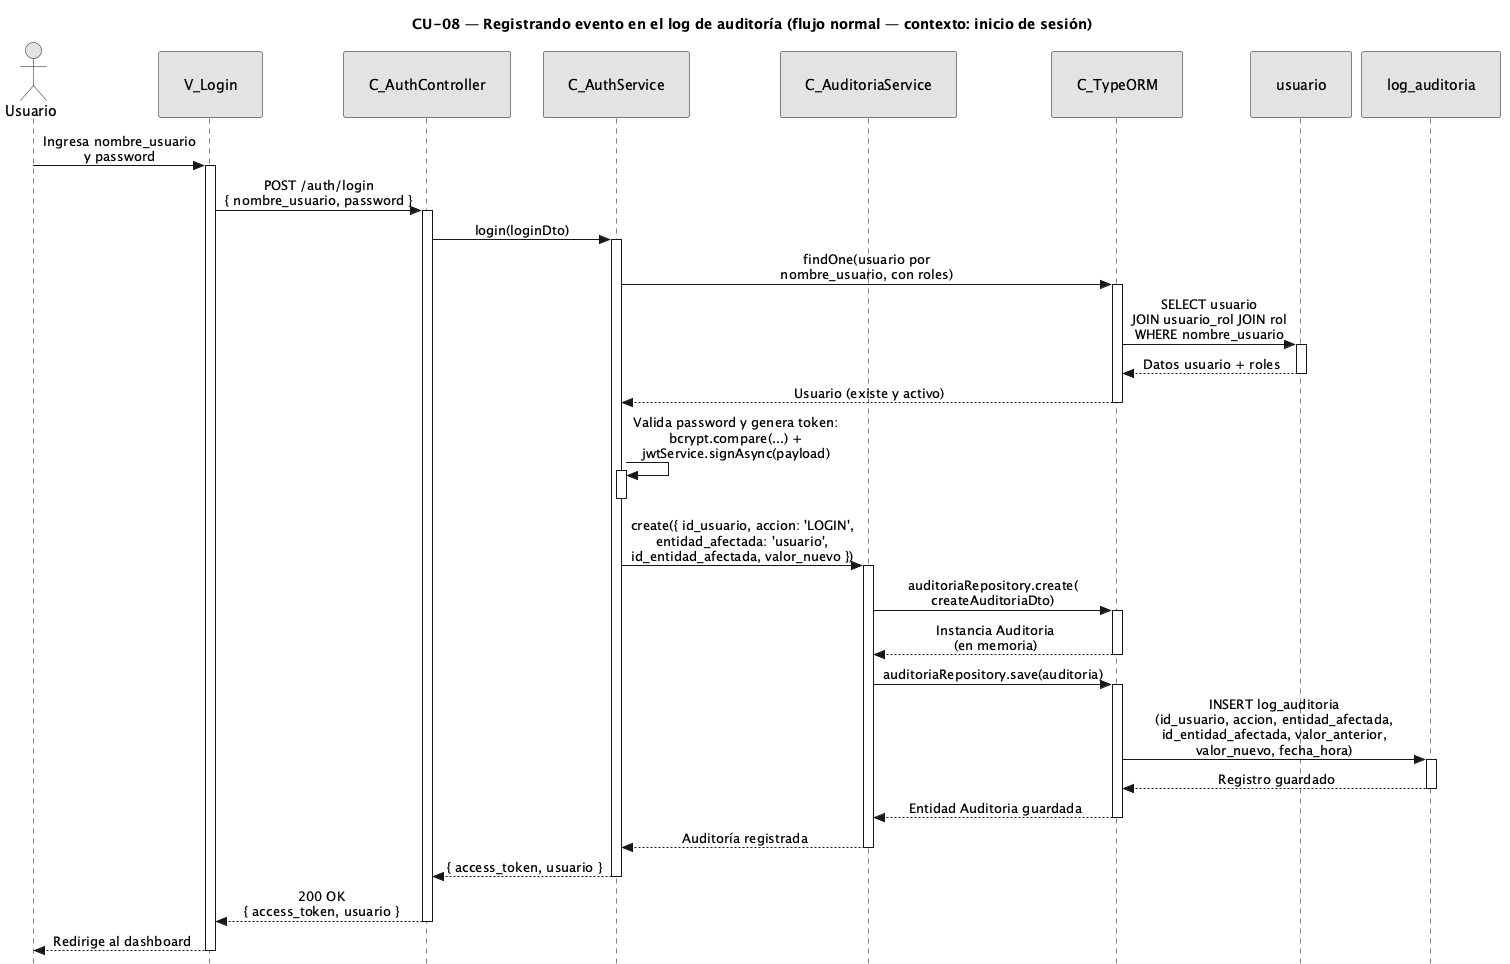

The diagram above was rendered by PlantUML. Its source (embedded in the PNG):
@startuml CU08-normal
title CU-08 — Registrando evento en el log de auditoría (flujo normal — contexto: inicio de sesión)

skinparam style strictuml
skinparam monochrome true
skinparam shadowing false
skinparam sequenceMessageAlign center
<style>
sequenceDiagram {
  participant {
    padding 25
  }
  actor {
    padding 20
  }
}
</style>
skinparam sequence {
  MessageAlign center
  LifeLineBorderColor black
}
hide footbox

actor "Usuario" as user
participant "V_Login" as view
participant "C_AuthController" as ctrl
participant "C_AuthService" as caller
participant "C_AuditoriaService" as aud
participant "C_TypeORM" as orm
participant "usuario" as uent
participant "log_auditoria" as aent

user -> view : Ingresa nombre_usuario\ny password
activate view

view -> ctrl : POST /auth/login\n{ nombre_usuario, password }
activate ctrl

ctrl -> caller : login(loginDto)
activate caller

caller -> orm : findOne(usuario por\nnombre_usuario, con roles)
activate orm

orm -> uent : SELECT usuario\nJOIN usuario_rol JOIN rol\nWHERE nombre_usuario
activate uent
uent --> orm : Datos usuario + roles
deactivate uent

orm --> caller : Usuario (existe y activo)
deactivate orm

caller -> caller : Valida password y genera token:\nbcrypt.compare(...) +\njwtService.signAsync(payload)
activate caller
deactivate caller

caller -> aud : create({ id_usuario, accion: 'LOGIN',\nentidad_afectada: 'usuario',\nid_entidad_afectada, valor_nuevo })
activate aud

aud -> orm : auditoriaRepository.create(\ncreateAuditoriaDto)
activate orm
orm --> aud : Instancia Auditoria\n(en memoria)
deactivate orm

aud -> orm : auditoriaRepository.save(auditoria)
activate orm

orm -> aent : INSERT log_auditoria\n(id_usuario, accion, entidad_afectada,\nid_entidad_afectada, valor_anterior,\nvalor_nuevo, fecha_hora)
activate aent
aent --> orm : Registro guardado
deactivate aent

orm --> aud : Entidad Auditoria guardada
deactivate orm

aud --> caller : Auditoría registrada
deactivate aud

caller --> ctrl : { access_token, usuario }
deactivate caller

ctrl --> view : 200 OK\n{ access_token, usuario }
deactivate ctrl

view --> user : Redirige al dashboard
deactivate view

@enduml